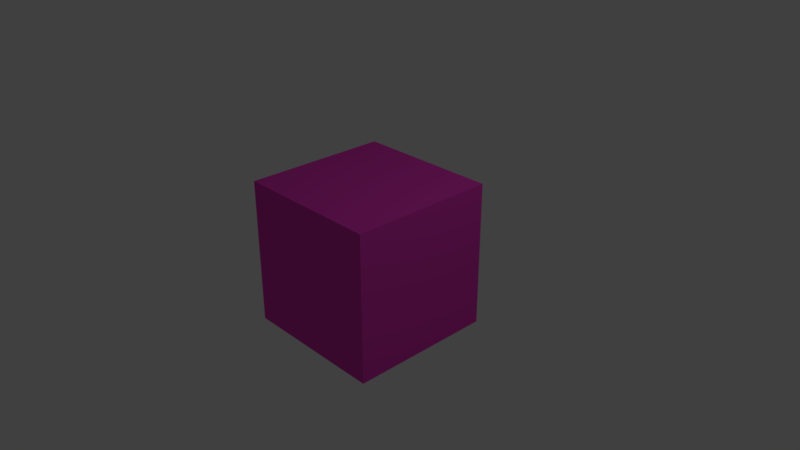 # Source: untitled.blend  (saved by Blender 2.79.0; exported with 4.5.12 LTS)
import bpy
from mathutils import Matrix  # noqa: F401  (used for matrix-valued properties, if any)

bpy.ops.wm.read_factory_settings(use_empty=True)
scene = bpy.context.scene
scene.name = 'Scene'

# ---- collections
col_collection_1 = bpy.data.collections.new('Collection 1'); scene.collection.children.link(col_collection_1)

# ---- materials (node trees are filled in below, after node groups)
mat_mymat_002 = bpy.data.materials.new('MyMat.002')
mat_mymat_002.alpha_threshold = 0.0
mat_mymat_002.use_transparent_shadow = False
mat_mymat_002.preview_render_type = 'CUBE'
mat_mymat_002.diffuse_color = (0.8, 0.0502, 0.5225, 1.0)
mat_mymat_002.roughness = 0.5

# ---- material node trees

# ---- world
world_world = bpy.data.worlds.new('World'); scene.world = world_world
world_world.color = (0.05088, 0.05088, 0.05088)
world_world.use_sun_shadow = False
world_world.sun_shadow_jitter_overblur = 0.0
world_world.cycles.sampling_method = 'MANUAL'

# ---- cameras
cam_camera = bpy.data.cameras.new('Camera')
cam_camera.clip_end = 100.0
cam_camera.lens = 35.0
cam_camera.sensor_width = 32.0
cam_camera.sensor_height = 18.0
cam_camera.ortho_scale = 7.314
cam_camera.dof.focus_distance = 0.0
cam_camera.dof.aperture_fstop = 128.0

# ---- lights
light_lamp = bpy.data.lights.new('Lamp', 'POINT')
light_lamp.transmission_factor = 0.0
light_lamp.cutoff_distance = 30.0
light_lamp.energy = 100.0
light_lamp.shadow_buffer_clip_start = 1.001
light_lamp.shadow_soft_size = 0.1
light_lamp.shadow_maximum_resolution = 0.006
light_lamp.use_absolute_resolution = True

# ---- meshes
me_cube = bpy.data.meshes.new('Cube')
me_cube.from_pydata([(1.0, 1.0, -1.0), (1.0, -1.0, -1.0), (-1.0, -1.0, -1.0), (-1.0, 1.0, -1.0), (1.0, 1.0, 1.0), (1.0, -1.0, 1.0), (-1.0, -1.0, 1.0), (-1.0, 1.0, 1.0)], [], [(0, 1, 2, 3), (4, 7, 6, 5), (0, 4, 5, 1), (1, 5, 6, 2), (2, 6, 7, 3), (4, 0, 3, 7)])
_k = set([(0, 1), (0, 4), (1, 2), (1, 5), (2, 3), (2, 6), (3, 7), (4, 5), (5, 6), (6, 7)])
me_cube.attributes.new('sharp_edge', 'BOOLEAN', 'EDGE').data.foreach_set('value', [ (min(e.vertices), max(e.vertices)) in _k for e in me_cube.edges])
_uv = me_cube.uv_layers.new(name='UVMap')
_uv.uv.foreach_set('vector', [0.0, 0.0, 1.0, 0.0, 1.0, 1.0, 0.0, 1.0, 0.0, 0.0, 1.0, 0.0, 1.0, 1.0, 0.0, 1.0, 0.0, 0.0, 1.0, 0.0, 1.0, 1.0, 0.0, 1.0, 0.0, 0.0, 1.0, 0.0, 1.0, 1.0, 0.0, 1.0, 0.0, 0.0, 1.0, 0.0, 1.0, 1.0, 0.0, 1.0, 0.0, 0.0, 1.0, 0.0, 1.0, 1.0, 0.0, 1.0])
me_cube.materials.append(mat_mymat_002)
me_cube.use_remesh_preserve_volume = False
me_cube.use_remesh_preserve_attributes = False
me_cube.use_mirror_vertex_groups = False
me_cube.update()

# ---- objects
ob_cube = bpy.data.objects.new('Cube', me_cube)
ob_lamp = bpy.data.objects.new('Lamp', light_lamp)
ob_camera = bpy.data.objects.new('Camera', cam_camera)

# ---- transforms, parenting, visibility, modifiers, constraints
ob_cube.location = (0.0, 0.0, 0.0)
ob_cube.lock_rotations_4d = False
ob_cube.empty_display_type = 'ARROWS'
ob_cube.lineart.crease_threshold = 0.0
ob_lamp.location = (4.076, 1.005, 5.904)
ob_lamp.rotation_euler = (0.6503, 0.05522, 1.866)
ob_lamp.lock_rotations_4d = False
ob_lamp.empty_display_type = 'ARROWS'
ob_lamp.color = (0.0, 0.0, 0.0, 0.0)
ob_lamp.lineart.crease_threshold = 0.0
ob_camera.location = (7.481, -6.508, 5.344)
ob_camera.rotation_euler = (1.109, 0.0, 0.8149)
ob_camera.lock_rotations_4d = False
ob_camera.empty_display_type = 'ARROWS'
ob_camera.color = (0.0, 0.0, 0.0, 0.0)
ob_camera.display_type = 'WIRE'
ob_camera.lineart.crease_threshold = 0.0

# ---- collection membership
col_collection_1.objects.link(ob_cube)
col_collection_1.objects.link(ob_lamp)
col_collection_1.objects.link(ob_camera)

# ---- scene / render settings (as saved in the file)
scene.camera = ob_camera
scene.frame_start = 1; scene.frame_end = 250; scene.frame_set(1)
scene.render.engine = 'BLENDER_EEVEE_NEXT'
scene.render.resolution_percentage = 50
scene.render.dither_intensity = 0.0
scene.cycles.use_denoising = False
scene.cycles.samples = 128
scene.cycles.sampling_pattern = 'TABULATED_SOBOL'
scene.cycles.use_adaptive_sampling = False
scene.cycles.use_light_tree = False
scene.cycles.blur_glossy = 0.0
scene.cycles.sample_clamp_indirect = 0.0
scene.view_settings.view_transform = 'Standard'
bpy.context.view_layer.update()
